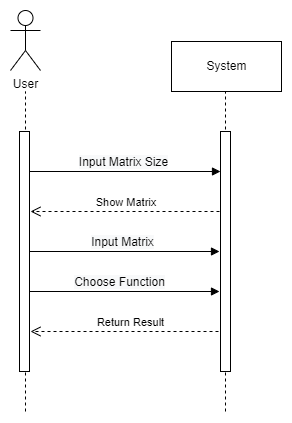

The diagram above was exported from draw.io. Its source (the exported page's mxGraphModel, read from the mxfile embedded in the PNG):
<mxGraphModel dx="1038" dy="571" grid="1" gridSize="10" guides="1" tooltips="1" connect="1" arrows="1" fold="1" page="1" pageScale="1" pageWidth="1100" pageHeight="850" background="none" math="0" shadow="0">
  <root>
    <mxCell id="0" />
    <mxCell id="1" parent="0" />
    <mxCell id="yfy4xZuPk6dkMXqet-Fn-1" value="User" style="shape=umlActor;verticalLabelPosition=bottom;verticalAlign=top;html=1;outlineConnect=0;glass=0;" parent="1" vertex="1">
      <mxGeometry x="185" y="119" width="30" height="60" as="geometry" />
    </mxCell>
    <mxCell id="yfy4xZuPk6dkMXqet-Fn-8" value="" style="endArrow=none;html=1;rounded=0;dashed=1;" parent="1" edge="1">
      <mxGeometry width="50" height="50" relative="1" as="geometry">
        <mxPoint x="200" y="520" as="sourcePoint" />
        <mxPoint x="200" y="200" as="targetPoint" />
      </mxGeometry>
    </mxCell>
    <mxCell id="yfy4xZuPk6dkMXqet-Fn-12" value="" style="endArrow=none;html=1;rounded=0;dashed=1;" parent="1" edge="1">
      <mxGeometry width="50" height="50" relative="1" as="geometry">
        <mxPoint x="400" y="520" as="sourcePoint" />
        <mxPoint x="400" y="200" as="targetPoint" />
      </mxGeometry>
    </mxCell>
    <mxCell id="yfy4xZuPk6dkMXqet-Fn-13" value="&lt;span style=&quot;font-size: 12px; background-color: rgb(248, 249, 250);&quot;&gt;Input Matrix Size&lt;/span&gt;" style="html=1;verticalAlign=bottom;endArrow=block;rounded=0;strokeWidth=1;" parent="1" edge="1">
      <mxGeometry width="80" relative="1" as="geometry">
        <mxPoint x="200" y="280" as="sourcePoint" />
        <mxPoint x="395" y="280" as="targetPoint" />
      </mxGeometry>
    </mxCell>
    <mxCell id="yfy4xZuPk6dkMXqet-Fn-14" value="Show Matrix&amp;nbsp;" style="html=1;verticalAlign=bottom;endArrow=open;dashed=1;endSize=8;rounded=0;" parent="1" edge="1">
      <mxGeometry relative="1" as="geometry">
        <mxPoint x="400" y="320" as="sourcePoint" />
        <mxPoint x="205" y="320" as="targetPoint" />
      </mxGeometry>
    </mxCell>
    <mxCell id="yfy4xZuPk6dkMXqet-Fn-17" value="&lt;span style=&quot;font-size: 12px; background-color: rgb(248, 249, 250);&quot;&gt;Input Matrix&lt;/span&gt;" style="html=1;verticalAlign=bottom;endArrow=block;rounded=0;entryX=0;entryY=0.5;entryDx=0;entryDy=0;" parent="1" edge="1">
      <mxGeometry width="80" relative="1" as="geometry">
        <mxPoint x="199" y="360" as="sourcePoint" />
        <mxPoint x="394" y="360" as="targetPoint" />
      </mxGeometry>
    </mxCell>
    <mxCell id="yfy4xZuPk6dkMXqet-Fn-18" value="&lt;span style=&quot;font-size: 12px; background-color: rgb(248, 249, 250);&quot;&gt;Choose Function&lt;/span&gt;" style="html=1;verticalAlign=bottom;endArrow=block;rounded=0;" parent="1" edge="1">
      <mxGeometry width="80" relative="1" as="geometry">
        <mxPoint x="194" y="400" as="sourcePoint" />
        <mxPoint x="394" y="400" as="targetPoint" />
      </mxGeometry>
    </mxCell>
    <mxCell id="yfy4xZuPk6dkMXqet-Fn-19" value="Return Result" style="html=1;verticalAlign=bottom;endArrow=open;dashed=1;endSize=8;rounded=0;" parent="1" edge="1">
      <mxGeometry relative="1" as="geometry">
        <mxPoint x="405" y="440" as="sourcePoint" />
        <mxPoint x="205" y="440" as="targetPoint" />
      </mxGeometry>
    </mxCell>
    <mxCell id="yfy4xZuPk6dkMXqet-Fn-20" value="System" style="html=1;glass=0;" parent="1" vertex="1">
      <mxGeometry x="346" y="150" width="110" height="50" as="geometry" />
    </mxCell>
    <mxCell id="yfy4xZuPk6dkMXqet-Fn-21" value="" style="rounded=0;whiteSpace=wrap;html=1;glass=0;" parent="1" vertex="1">
      <mxGeometry x="395" y="240" width="10" height="240" as="geometry" />
    </mxCell>
    <mxCell id="yfy4xZuPk6dkMXqet-Fn-24" value="" style="rounded=0;whiteSpace=wrap;html=1;glass=0;" parent="1" vertex="1">
      <mxGeometry x="194" y="240" width="10" height="240" as="geometry" />
    </mxCell>
  </root>
</mxGraphModel>